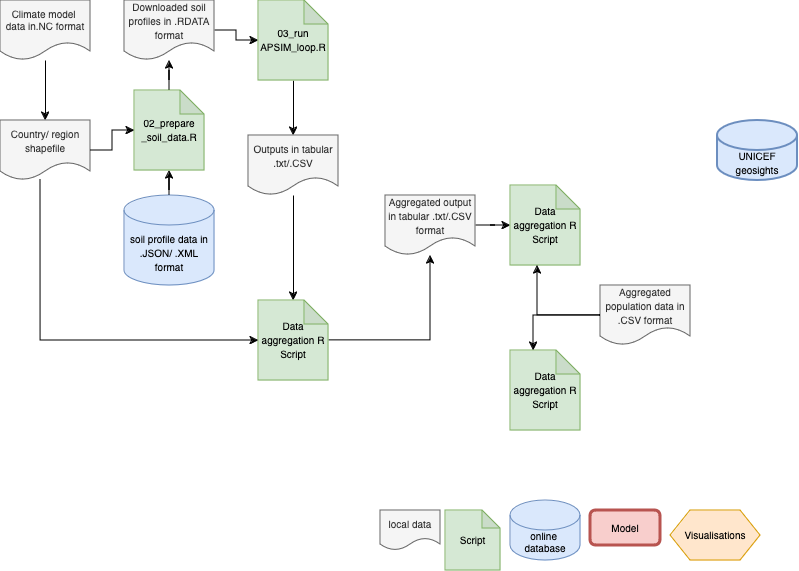

The diagram above was exported from draw.io. Its source (the exported page's mxGraphModel, read from the mxfile embedded in the PNG):
<mxGraphModel dx="868" dy="589" grid="1" gridSize="10" guides="1" tooltips="1" connect="1" arrows="1" fold="1" page="1" pageScale="1" pageWidth="850" pageHeight="1100" math="0" shadow="0" extFonts="Permanent Marker^https://fonts.googleapis.com/css?family=Permanent+Marker">
  <root>
    <mxCell id="0" />
    <mxCell id="1" parent="0" />
    <mxCell id="yzJPBXwwzu_ThtY_F-hO-21" style="edgeStyle=orthogonalEdgeStyle;rounded=0;orthogonalLoop=1;jettySize=auto;html=1;entryX=0.5;entryY=0;entryDx=0;entryDy=0;" edge="1" parent="1" source="yzJPBXwwzu_ThtY_F-hO-1" target="yzJPBXwwzu_ThtY_F-hO-14">
      <mxGeometry relative="1" as="geometry" />
    </mxCell>
    <mxCell id="yzJPBXwwzu_ThtY_F-hO-1" value="&lt;div style=&quot;font-size: 10px;&quot;&gt;&lt;font style=&quot;font-size: 10px;&quot;&gt;Climate model&amp;nbsp;&lt;/font&gt;&lt;/div&gt;&lt;div style=&quot;font-size: 10px;&quot;&gt;&lt;font style=&quot;font-size: 10px;&quot;&gt;&lt;font style=&quot;font-size: 10px;&quot;&gt;data in.NC format&lt;/font&gt;&lt;font style=&quot;font-size: 10px;&quot;&gt;&lt;br&gt;&lt;/font&gt;&lt;/font&gt;&lt;/div&gt;" style="shape=document;whiteSpace=wrap;html=1;boundedLbl=1;fillColor=#f5f5f5;fontColor=#333333;strokeColor=#666666;" vertex="1" parent="1">
      <mxGeometry x="40" y="40" width="90" height="60" as="geometry" />
    </mxCell>
    <mxCell id="yzJPBXwwzu_ThtY_F-hO-3" value="&lt;div style=&quot;font-size: 10px;&quot;&gt;&lt;font style=&quot;font-size: 10px;&quot;&gt;online&amp;nbsp;&lt;/font&gt;&lt;/div&gt;&lt;div style=&quot;font-size: 10px;&quot;&gt;&lt;font style=&quot;font-size: 10px;&quot;&gt;database&lt;/font&gt;&lt;/div&gt;" style="shape=cylinder3;whiteSpace=wrap;html=1;boundedLbl=1;backgroundOutline=1;size=15;fillColor=#dae8fc;strokeColor=#6c8ebf;" vertex="1" parent="1">
      <mxGeometry x="550" y="540" width="70" height="60" as="geometry" />
    </mxCell>
    <mxCell id="yzJPBXwwzu_ThtY_F-hO-6" value="&lt;font style=&quot;font-size: 10px;&quot;&gt;Visualisations&lt;/font&gt;" style="shape=hexagon;perimeter=hexagonPerimeter2;whiteSpace=wrap;html=1;fixedSize=1;fillColor=#ffe6cc;strokeColor=#d79b00;" vertex="1" parent="1">
      <mxGeometry x="710" y="550" width="90" height="50" as="geometry" />
    </mxCell>
    <mxCell id="yzJPBXwwzu_ThtY_F-hO-9" value="&lt;font style=&quot;font-size: 10px;&quot;&gt;local data&lt;/font&gt;" style="shape=document;whiteSpace=wrap;html=1;boundedLbl=1;fillColor=#f5f5f5;fontColor=#333333;strokeColor=#666666;" vertex="1" parent="1">
      <mxGeometry x="420" y="550" width="60" height="40" as="geometry" />
    </mxCell>
    <mxCell id="yzJPBXwwzu_ThtY_F-hO-12" value="&lt;font style=&quot;font-size: 10px;&quot;&gt;Script&lt;/font&gt;" style="shape=note;whiteSpace=wrap;html=1;backgroundOutline=1;darkOpacity=0.05;size=18;fillColor=#d5e8d4;strokeColor=#82b366;" vertex="1" parent="1">
      <mxGeometry x="485" y="550" width="55" height="60" as="geometry" />
    </mxCell>
    <mxCell id="yzJPBXwwzu_ThtY_F-hO-14" value="&lt;font style=&quot;font-size: 10px;&quot;&gt;Country/ region shapefile&lt;/font&gt;" style="shape=document;whiteSpace=wrap;html=1;boundedLbl=1;fillColor=#f5f5f5;fontColor=#333333;strokeColor=#666666;" vertex="1" parent="1">
      <mxGeometry x="40" y="160" width="90" height="60" as="geometry" />
    </mxCell>
    <mxCell id="yzJPBXwwzu_ThtY_F-hO-34" value="" style="edgeStyle=orthogonalEdgeStyle;rounded=0;orthogonalLoop=1;jettySize=auto;html=1;" edge="1" parent="1" source="yzJPBXwwzu_ThtY_F-hO-15" target="yzJPBXwwzu_ThtY_F-hO-20">
      <mxGeometry relative="1" as="geometry" />
    </mxCell>
    <mxCell id="yzJPBXwwzu_ThtY_F-hO-15" value="&lt;font style=&quot;font-size: 10px;&quot;&gt;Downloaded soil profiles in .RDATA format&lt;/font&gt;" style="shape=document;whiteSpace=wrap;html=1;boundedLbl=1;fillColor=#f5f5f5;fontColor=#333333;strokeColor=#666666;" vertex="1" parent="1">
      <mxGeometry x="164" y="40" width="90" height="60" as="geometry" />
    </mxCell>
    <mxCell id="yzJPBXwwzu_ThtY_F-hO-24" value="" style="edgeStyle=orthogonalEdgeStyle;rounded=0;orthogonalLoop=1;jettySize=auto;html=1;" edge="1" parent="1" source="yzJPBXwwzu_ThtY_F-hO-16" target="yzJPBXwwzu_ThtY_F-hO-17">
      <mxGeometry relative="1" as="geometry" />
    </mxCell>
    <mxCell id="yzJPBXwwzu_ThtY_F-hO-16" value="&lt;font style=&quot;font-size: 10px;&quot;&gt;soil profile data in .JSON/ .XML format&lt;/font&gt;" style="shape=cylinder3;whiteSpace=wrap;html=1;boundedLbl=1;backgroundOutline=1;size=15;fillColor=#dae8fc;strokeColor=#6c8ebf;" vertex="1" parent="1">
      <mxGeometry x="164" y="235" width="90" height="90" as="geometry" />
    </mxCell>
    <mxCell id="yzJPBXwwzu_ThtY_F-hO-25" value="" style="edgeStyle=orthogonalEdgeStyle;rounded=0;orthogonalLoop=1;jettySize=auto;html=1;" edge="1" parent="1" source="yzJPBXwwzu_ThtY_F-hO-17" target="yzJPBXwwzu_ThtY_F-hO-15">
      <mxGeometry relative="1" as="geometry" />
    </mxCell>
    <mxCell id="yzJPBXwwzu_ThtY_F-hO-17" value="&lt;font style=&quot;font-size: 10px;&quot;&gt;02_&lt;/font&gt;&lt;font style=&quot;font-size: 10px;&quot;&gt;prepare _soil_data.R&lt;br&gt;&lt;/font&gt;" style="shape=note;whiteSpace=wrap;html=1;backgroundOutline=1;darkOpacity=0.05;size=24;fillColor=#d5e8d4;strokeColor=#82b366;" vertex="1" parent="1">
      <mxGeometry x="174" y="130" width="70" height="80" as="geometry" />
    </mxCell>
    <mxCell id="yzJPBXwwzu_ThtY_F-hO-32" value="" style="edgeStyle=orthogonalEdgeStyle;rounded=0;orthogonalLoop=1;jettySize=auto;html=1;" edge="1" parent="1" source="yzJPBXwwzu_ThtY_F-hO-20" target="yzJPBXwwzu_ThtY_F-hO-28">
      <mxGeometry relative="1" as="geometry" />
    </mxCell>
    <mxCell id="yzJPBXwwzu_ThtY_F-hO-20" value="&lt;font style=&quot;font-size: 10px;&quot;&gt;03_&lt;/font&gt;&lt;font style=&quot;font-size: 10px;&quot;&gt;run APSIM_loop.R&lt;br&gt;&lt;/font&gt;" style="shape=note;whiteSpace=wrap;html=1;backgroundOutline=1;darkOpacity=0.05;size=24;fillColor=#d5e8d4;strokeColor=#82b366;" vertex="1" parent="1">
      <mxGeometry x="298" y="40" width="70" height="80" as="geometry" />
    </mxCell>
    <mxCell id="yzJPBXwwzu_ThtY_F-hO-22" style="edgeStyle=orthogonalEdgeStyle;rounded=0;orthogonalLoop=1;jettySize=auto;html=1;entryX=0;entryY=0.5;entryDx=0;entryDy=0;entryPerimeter=0;" edge="1" parent="1" source="yzJPBXwwzu_ThtY_F-hO-14" target="yzJPBXwwzu_ThtY_F-hO-17">
      <mxGeometry relative="1" as="geometry" />
    </mxCell>
    <mxCell id="yzJPBXwwzu_ThtY_F-hO-26" value="&lt;font style=&quot;font-size: 10px;&quot;&gt;Model&lt;/font&gt;" style="rounded=1;whiteSpace=wrap;html=1;fillColor=#f8cecc;strokeColor=#b85450;strokeWidth=3;" vertex="1" parent="1">
      <mxGeometry x="630" y="550" width="70" height="35" as="geometry" />
    </mxCell>
    <mxCell id="yzJPBXwwzu_ThtY_F-hO-33" value="" style="edgeStyle=orthogonalEdgeStyle;rounded=0;orthogonalLoop=1;jettySize=auto;html=1;" edge="1" parent="1" source="yzJPBXwwzu_ThtY_F-hO-28" target="yzJPBXwwzu_ThtY_F-hO-29">
      <mxGeometry relative="1" as="geometry" />
    </mxCell>
    <mxCell id="yzJPBXwwzu_ThtY_F-hO-28" value="&lt;font style=&quot;font-size: 10px;&quot;&gt;Outputs in tabular .txt/.CSV&lt;br&gt;&lt;/font&gt;" style="shape=document;whiteSpace=wrap;html=1;boundedLbl=1;fillColor=#f5f5f5;fontColor=#333333;strokeColor=#666666;" vertex="1" parent="1">
      <mxGeometry x="288" y="175" width="90" height="60" as="geometry" />
    </mxCell>
    <mxCell id="yzJPBXwwzu_ThtY_F-hO-39" value="" style="edgeStyle=orthogonalEdgeStyle;rounded=0;orthogonalLoop=1;jettySize=auto;html=1;" edge="1" parent="1" source="yzJPBXwwzu_ThtY_F-hO-29" target="yzJPBXwwzu_ThtY_F-hO-36">
      <mxGeometry relative="1" as="geometry" />
    </mxCell>
    <mxCell id="yzJPBXwwzu_ThtY_F-hO-29" value="&lt;font style=&quot;font-size: 10px;&quot;&gt;Data aggregation R Script&lt;/font&gt;&lt;font style=&quot;font-size: 10px;&quot;&gt;&lt;br&gt;&lt;/font&gt;" style="shape=note;whiteSpace=wrap;html=1;backgroundOutline=1;darkOpacity=0.05;size=24;fillColor=#d5e8d4;strokeColor=#82b366;" vertex="1" parent="1">
      <mxGeometry x="298" y="340" width="70" height="80" as="geometry" />
    </mxCell>
    <mxCell id="yzJPBXwwzu_ThtY_F-hO-30" value="&lt;font style=&quot;font-size: 10px;&quot;&gt;UNICEF geosights&lt;br&gt;&lt;/font&gt;" style="shape=cylinder3;whiteSpace=wrap;html=1;boundedLbl=1;backgroundOutline=1;size=15;fillColor=#dae8fc;strokeColor=#6c8ebf;strokeWidth=2;" vertex="1" parent="1">
      <mxGeometry x="757" y="160" width="80" height="60" as="geometry" />
    </mxCell>
    <mxCell id="yzJPBXwwzu_ThtY_F-hO-35" style="edgeStyle=orthogonalEdgeStyle;rounded=0;orthogonalLoop=1;jettySize=auto;html=1;entryX=0;entryY=0.5;entryDx=0;entryDy=0;entryPerimeter=0;exitX=0.444;exitY=0.983;exitDx=0;exitDy=0;exitPerimeter=0;" edge="1" parent="1" source="yzJPBXwwzu_ThtY_F-hO-14" target="yzJPBXwwzu_ThtY_F-hO-29">
      <mxGeometry relative="1" as="geometry" />
    </mxCell>
    <mxCell id="yzJPBXwwzu_ThtY_F-hO-42" value="" style="edgeStyle=orthogonalEdgeStyle;rounded=0;orthogonalLoop=1;jettySize=auto;html=1;" edge="1" parent="1" source="yzJPBXwwzu_ThtY_F-hO-36" target="yzJPBXwwzu_ThtY_F-hO-40">
      <mxGeometry relative="1" as="geometry" />
    </mxCell>
    <mxCell id="yzJPBXwwzu_ThtY_F-hO-36" value="&lt;font style=&quot;font-size: 10px;&quot;&gt;Aggregated output in tabular .txt/.CSV format&lt;br&gt;&lt;/font&gt;" style="shape=document;whiteSpace=wrap;html=1;boundedLbl=1;fillColor=#f5f5f5;fontColor=#333333;strokeColor=#666666;" vertex="1" parent="1">
      <mxGeometry x="425" y="235" width="90" height="60" as="geometry" />
    </mxCell>
    <mxCell id="yzJPBXwwzu_ThtY_F-hO-40" value="&lt;font style=&quot;font-size: 10px;&quot;&gt;Data aggregation R Script&lt;/font&gt;&lt;font style=&quot;font-size: 10px;&quot;&gt;&lt;br&gt;&lt;/font&gt;" style="shape=note;whiteSpace=wrap;html=1;backgroundOutline=1;darkOpacity=0.05;size=24;fillColor=#d5e8d4;strokeColor=#82b366;" vertex="1" parent="1">
      <mxGeometry x="550" y="225" width="70" height="80" as="geometry" />
    </mxCell>
    <mxCell id="yzJPBXwwzu_ThtY_F-hO-44" value="&lt;font style=&quot;font-size: 10px;&quot;&gt;Aggregated population data in .CSV format&lt;br&gt;&lt;/font&gt;" style="shape=document;whiteSpace=wrap;html=1;boundedLbl=1;fillColor=#f5f5f5;fontColor=#333333;strokeColor=#666666;" vertex="1" parent="1">
      <mxGeometry x="640" y="325" width="90" height="60" as="geometry" />
    </mxCell>
    <mxCell id="yzJPBXwwzu_ThtY_F-hO-45" value="&lt;font style=&quot;font-size: 10px;&quot;&gt;Data aggregation R Script&lt;/font&gt;&lt;font style=&quot;font-size: 10px;&quot;&gt;&lt;br&gt;&lt;/font&gt;" style="shape=note;whiteSpace=wrap;html=1;backgroundOutline=1;darkOpacity=0.05;size=24;fillColor=#d5e8d4;strokeColor=#82b366;" vertex="1" parent="1">
      <mxGeometry x="550" y="390" width="70" height="80" as="geometry" />
    </mxCell>
    <mxCell id="yzJPBXwwzu_ThtY_F-hO-46" style="edgeStyle=orthogonalEdgeStyle;rounded=0;orthogonalLoop=1;jettySize=auto;html=1;entryX=0.386;entryY=1;entryDx=0;entryDy=0;entryPerimeter=0;" edge="1" parent="1" source="yzJPBXwwzu_ThtY_F-hO-44" target="yzJPBXwwzu_ThtY_F-hO-40">
      <mxGeometry relative="1" as="geometry" />
    </mxCell>
    <mxCell id="yzJPBXwwzu_ThtY_F-hO-47" style="edgeStyle=orthogonalEdgeStyle;rounded=0;orthogonalLoop=1;jettySize=auto;html=1;entryX=0;entryY=0;entryDx=23;entryDy=0;entryPerimeter=0;" edge="1" parent="1" source="yzJPBXwwzu_ThtY_F-hO-44" target="yzJPBXwwzu_ThtY_F-hO-45">
      <mxGeometry relative="1" as="geometry" />
    </mxCell>
  </root>
</mxGraphModel>